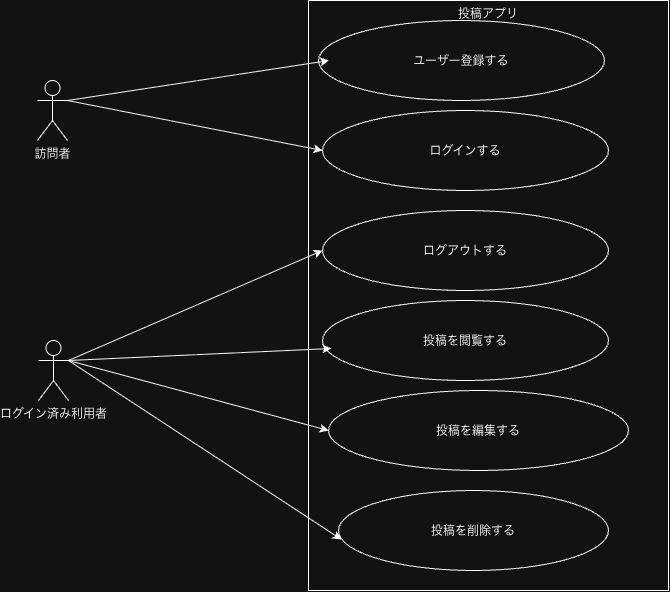

The diagram above was exported from draw.io. Its source (the exported page's mxGraphModel, read from the mxfile embedded in the PNG):
<mxGraphModel dx="964" dy="667" grid="1" gridSize="10" guides="1" tooltips="1" connect="1" arrows="1" fold="1" page="1" pageScale="1" pageWidth="827" pageHeight="1169" math="0" shadow="0">
  <root>
    <mxCell id="0" />
    <mxCell id="1" parent="0" />
    <mxCell id="2ra15_NdT-MMkEm20RUx-2" parent="1" style="rounded=0;whiteSpace=wrap;html=1;align=center;verticalAlign=top;" value="投稿アプリ" vertex="1">
      <mxGeometry height="590" width="360" x="340" y="50" as="geometry" />
    </mxCell>
    <mxCell id="2ra15_NdT-MMkEm20RUx-19" edge="1" parent="1" source="2ra15_NdT-MMkEm20RUx-1" style="rounded=0;orthogonalLoop=1;jettySize=auto;html=1;exitX=1;exitY=0.3333333333333333;exitDx=0;exitDy=0;exitPerimeter=0;defaultLabelBackgroundColor=page;labelPadding=0 4;entryX=0;entryY=0.5;entryDx=0;entryDy=0;" target="2ra15_NdT-MMkEm20RUx-6">
      <mxGeometry relative="1" as="geometry">
        <mxPoint x="300" y="470" as="targetPoint" />
      </mxGeometry>
    </mxCell>
    <mxCell id="2ra15_NdT-MMkEm20RUx-1" parent="1" style="shape=umlActor;verticalLabelPosition=bottom;verticalAlign=top;html=1;outlineConnect=0;labelPerimeter=1;" value="ログイン済み利用者&lt;div&gt;&lt;br&gt;&lt;/div&gt;" vertex="1">
      <mxGeometry height="60" width="30" x="70" y="390" as="geometry" />
    </mxCell>
    <mxCell id="2ra15_NdT-MMkEm20RUx-4" parent="1" style="ellipse;whiteSpace=wrap;html=1;shapeInside=1;" value="投稿を閲覧する" vertex="1">
      <mxGeometry height="80" width="286" x="354" y="350" as="geometry" />
    </mxCell>
    <mxCell id="2ra15_NdT-MMkEm20RUx-5" parent="1" style="ellipse;whiteSpace=wrap;html=1;shapeInside=1;" value="ログアウトする" vertex="1">
      <mxGeometry height="80" width="286" x="354" y="260" as="geometry" />
    </mxCell>
    <mxCell id="2ra15_NdT-MMkEm20RUx-6" parent="1" style="ellipse;whiteSpace=wrap;html=1;shapeInside=1;" value="投稿を編集する" vertex="1">
      <mxGeometry height="80" width="300" x="360" y="440" as="geometry" />
    </mxCell>
    <mxCell id="2ra15_NdT-MMkEm20RUx-7" parent="1" style="ellipse;whiteSpace=wrap;html=1;shapeInside=1;" value="投稿を削除する" vertex="1">
      <mxGeometry height="80" width="270" x="370" y="540" as="geometry" />
    </mxCell>
    <mxCell id="2ra15_NdT-MMkEm20RUx-8" parent="1" style="ellipse;whiteSpace=wrap;html=1;shapeInside=1;" value="ログインする" vertex="1">
      <mxGeometry height="80" width="286" x="354" y="160" as="geometry" />
    </mxCell>
    <mxCell id="2ra15_NdT-MMkEm20RUx-9" parent="1" style="ellipse;whiteSpace=wrap;html=1;shapeInside=1;" value="ユーザー登録する" vertex="1">
      <mxGeometry height="80" width="286" x="350" y="70" as="geometry" />
    </mxCell>
    <mxCell id="2ra15_NdT-MMkEm20RUx-15" edge="1" parent="1" source="2ra15_NdT-MMkEm20RUx-10" style="rounded=0;orthogonalLoop=1;jettySize=auto;html=1;exitX=1;exitY=0.3333333333333333;exitDx=0;exitDy=0;exitPerimeter=0;entryX=0;entryY=0.5;entryDx=0;entryDy=0;defaultLabelBackgroundColor=page;labelPadding=0 4;" target="2ra15_NdT-MMkEm20RUx-8">
      <mxGeometry relative="1" as="geometry" />
    </mxCell>
    <mxCell id="2ra15_NdT-MMkEm20RUx-10" parent="1" style="shape=umlActor;verticalLabelPosition=bottom;verticalAlign=top;html=1;outlineConnect=0;labelPerimeter=1;" value="訪問者" vertex="1">
      <mxGeometry height="60" width="30" x="69" y="130" as="geometry" />
    </mxCell>
    <mxCell id="2ra15_NdT-MMkEm20RUx-14" edge="1" parent="1" source="2ra15_NdT-MMkEm20RUx-10" style="rounded=0;orthogonalLoop=1;jettySize=auto;html=1;exitX=1;exitY=0.3333333333333333;exitDx=0;exitDy=0;exitPerimeter=0;entryX=0.037;entryY=0.5;entryDx=0;entryDy=0;entryPerimeter=0;defaultLabelBackgroundColor=page;labelPadding=0 4;" target="2ra15_NdT-MMkEm20RUx-9">
      <mxGeometry relative="1" as="geometry" />
    </mxCell>
    <mxCell id="2ra15_NdT-MMkEm20RUx-16" edge="1" parent="1" source="2ra15_NdT-MMkEm20RUx-1" style="rounded=0;orthogonalLoop=1;jettySize=auto;html=1;exitX=1;exitY=0.3333333333333333;exitDx=0;exitDy=0;exitPerimeter=0;entryX=0;entryY=0.5;entryDx=0;entryDy=0;defaultLabelBackgroundColor=page;labelPadding=0 4;" target="2ra15_NdT-MMkEm20RUx-5">
      <mxGeometry relative="1" as="geometry" />
    </mxCell>
    <mxCell id="2ra15_NdT-MMkEm20RUx-17" edge="1" parent="1" source="2ra15_NdT-MMkEm20RUx-1" style="rounded=0;orthogonalLoop=1;jettySize=auto;html=1;exitX=1;exitY=0.3333333333333333;exitDx=0;exitDy=0;exitPerimeter=0;entryX=0.031;entryY=0.6;entryDx=0;entryDy=0;entryPerimeter=0;defaultLabelBackgroundColor=page;labelPadding=0 4;" target="2ra15_NdT-MMkEm20RUx-4">
      <mxGeometry relative="1" as="geometry" />
    </mxCell>
    <mxCell id="2ra15_NdT-MMkEm20RUx-20" edge="1" parent="1" source="2ra15_NdT-MMkEm20RUx-1" style="rounded=0;orthogonalLoop=1;jettySize=auto;html=1;exitX=1;exitY=0.3333333333333333;exitDx=0;exitDy=0;exitPerimeter=0;entryX=0.011;entryY=0.613;entryDx=0;entryDy=0;entryPerimeter=0;defaultLabelBackgroundColor=page;labelPadding=0 4;" target="2ra15_NdT-MMkEm20RUx-7">
      <mxGeometry relative="1" as="geometry" />
    </mxCell>
  </root>
</mxGraphModel>